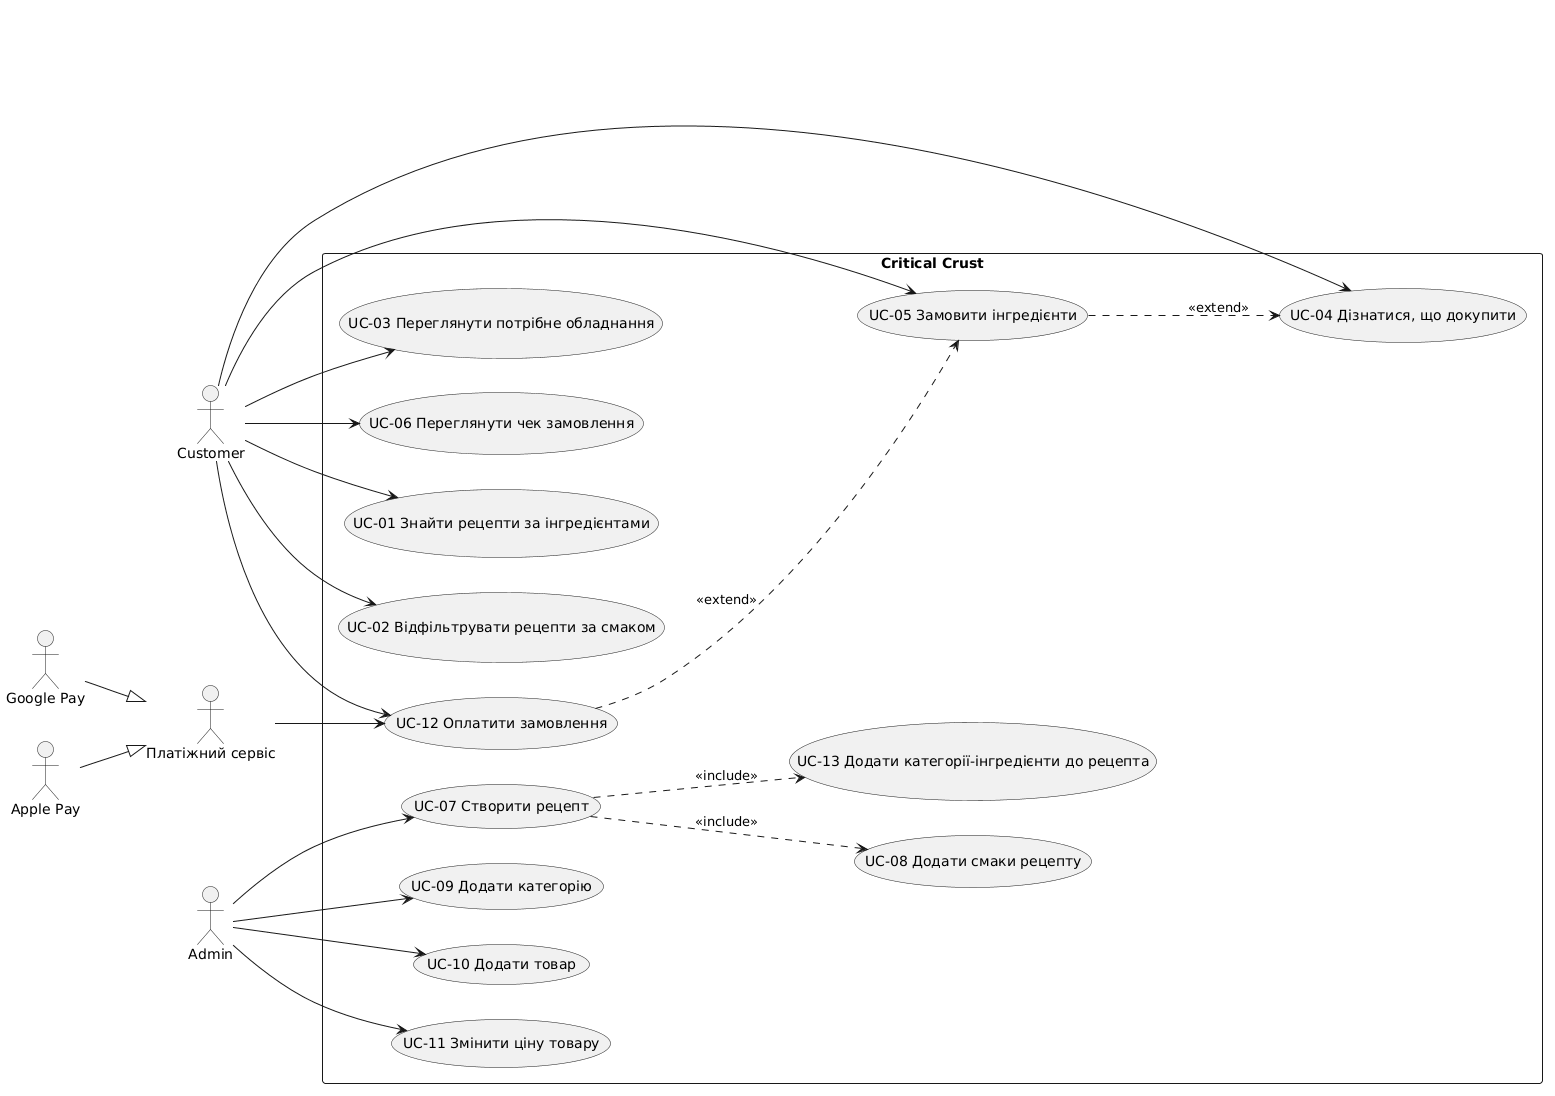

The diagram above was rendered by PlantUML. Its source (embedded in the PNG):
@startuml
left to right direction

actor Customer
actor Admin
actor "Платіжний сервіс" as PS
actor "Google Pay" as GP
actor "Apple Pay" as AP

GP --|> PS
AP --|> PS

rectangle "Critical Crust" {
  usecase "UC-01 Знайти рецепти за інгредієнтами" as UC01
  usecase "UC-02 Відфільтрувати рецепти за смаком" as UC02
  usecase "UC-03 Переглянути потрібне обладнання" as UC03
  usecase "UC-04 Дізнатися, що докупити" as UC04
  usecase "UC-05 Замовити інгредієнти" as UC05
  usecase "UC-06 Переглянути чек замовлення" as UC06
  usecase "UC-07 Створити рецепт" as UC07
  usecase "UC-08 Додати смаки рецепту" as UC08
  usecase "UC-09 Додати категорію" as UC09
  usecase "UC-10 Додати товар" as UC10
  usecase "UC-11 Змінити ціну товару" as UC11
  usecase "UC-12 Оплатити замовлення" as UC12
  usecase "UC-13 Додати категорії-інгредієнти до рецепта" as UC13
}

Customer --> UC01
Customer --> UC02
Customer --> UC03
Customer --> UC04
Customer --> UC05
Customer --> UC06
Customer --> UC12
Admin --> UC07
Admin --> UC09
Admin --> UC10
Admin --> UC11
PS --> UC12

UC07 ..> UC08 : <<include>>
UC07 ..> UC13 : <<include>>
UC05 ..> UC04 : <<extend>>
UC12 ..> UC05 : <<extend>>
@enduml